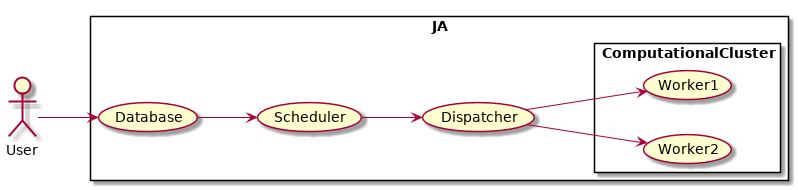

The diagram above was rendered by PlantUML. Its source (embedded in the PNG):
@startuml
left to right direction

actor User

rectangle JA {
    usecase Database
    usecase Scheduler
    usecase Dispatcher

    User --> Database
    Database --> Scheduler
    Scheduler --> Dispatcher

    rectangle ComputationalCluster {
        usecase Worker1
        usecase Worker2
        Dispatcher --> Worker1
        Dispatcher --> Worker2
    }
}

@enduml